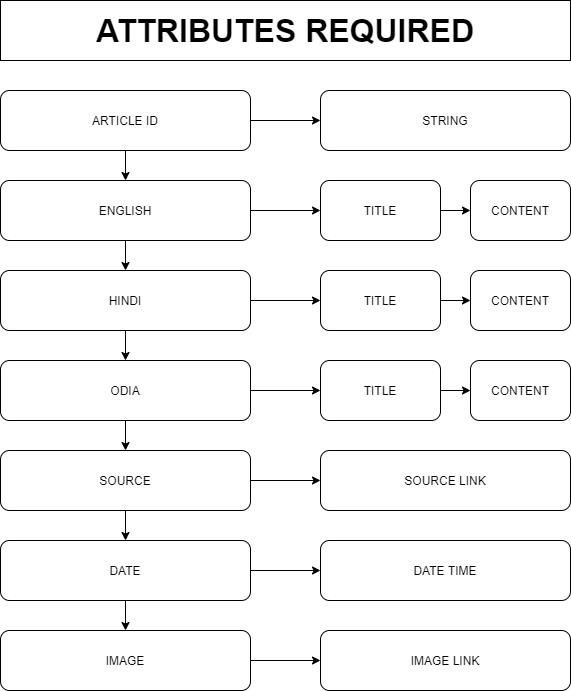

The diagram above was exported from draw.io. Its source (the exported page's mxGraphModel, read from the mxfile embedded in the PNG):
<mxGraphModel dx="1769" dy="880" grid="1" gridSize="10" guides="1" tooltips="1" connect="1" arrows="1" fold="1" page="1" pageScale="1" pageWidth="850" pageHeight="1100" math="0" shadow="0">
  <root>
    <mxCell id="0" />
    <mxCell id="1" parent="0" />
    <mxCell id="ud2w9rgS83SupQeakjam-1" value="&lt;b&gt;&lt;font style=&quot;font-size: 32px&quot;&gt;ATTRIBUTES REQUIRED&lt;/font&gt;&lt;/b&gt;" style="rounded=0;whiteSpace=wrap;html=1;" vertex="1" parent="1">
      <mxGeometry x="140" y="60" width="570" height="60" as="geometry" />
    </mxCell>
    <mxCell id="ud2w9rgS83SupQeakjam-4" value="" style="edgeStyle=orthogonalEdgeStyle;rounded=0;orthogonalLoop=1;jettySize=auto;html=1;" edge="1" parent="1" source="ud2w9rgS83SupQeakjam-2" target="ud2w9rgS83SupQeakjam-3">
      <mxGeometry relative="1" as="geometry" />
    </mxCell>
    <mxCell id="ud2w9rgS83SupQeakjam-38" value="" style="edgeStyle=orthogonalEdgeStyle;rounded=0;orthogonalLoop=1;jettySize=auto;html=1;" edge="1" parent="1" source="ud2w9rgS83SupQeakjam-2" target="ud2w9rgS83SupQeakjam-6">
      <mxGeometry relative="1" as="geometry" />
    </mxCell>
    <mxCell id="ud2w9rgS83SupQeakjam-2" value="ARTICLE ID" style="rounded=1;whiteSpace=wrap;html=1;" vertex="1" parent="1">
      <mxGeometry x="140" y="150" width="250" height="60" as="geometry" />
    </mxCell>
    <mxCell id="ud2w9rgS83SupQeakjam-3" value="STRING" style="rounded=1;whiteSpace=wrap;html=1;" vertex="1" parent="1">
      <mxGeometry x="460" y="150" width="250" height="60" as="geometry" />
    </mxCell>
    <mxCell id="ud2w9rgS83SupQeakjam-5" value="" style="edgeStyle=orthogonalEdgeStyle;rounded=0;orthogonalLoop=1;jettySize=auto;html=1;" edge="1" parent="1" source="ud2w9rgS83SupQeakjam-6" target="ud2w9rgS83SupQeakjam-7">
      <mxGeometry relative="1" as="geometry" />
    </mxCell>
    <mxCell id="ud2w9rgS83SupQeakjam-39" value="" style="edgeStyle=orthogonalEdgeStyle;rounded=0;orthogonalLoop=1;jettySize=auto;html=1;" edge="1" parent="1" source="ud2w9rgS83SupQeakjam-6" target="ud2w9rgS83SupQeakjam-17">
      <mxGeometry relative="1" as="geometry" />
    </mxCell>
    <mxCell id="ud2w9rgS83SupQeakjam-6" value="ENGLISH" style="rounded=1;whiteSpace=wrap;html=1;" vertex="1" parent="1">
      <mxGeometry x="140" y="240" width="250" height="60" as="geometry" />
    </mxCell>
    <mxCell id="ud2w9rgS83SupQeakjam-15" value="" style="edgeStyle=orthogonalEdgeStyle;rounded=0;orthogonalLoop=1;jettySize=auto;html=1;" edge="1" parent="1" source="ud2w9rgS83SupQeakjam-7" target="ud2w9rgS83SupQeakjam-14">
      <mxGeometry relative="1" as="geometry" />
    </mxCell>
    <mxCell id="ud2w9rgS83SupQeakjam-7" value="TITLE" style="rounded=1;whiteSpace=wrap;html=1;" vertex="1" parent="1">
      <mxGeometry x="460" y="240" width="120" height="60" as="geometry" />
    </mxCell>
    <mxCell id="ud2w9rgS83SupQeakjam-14" value="CONTENT" style="rounded=1;whiteSpace=wrap;html=1;" vertex="1" parent="1">
      <mxGeometry x="610" y="240" width="100" height="60" as="geometry" />
    </mxCell>
    <mxCell id="ud2w9rgS83SupQeakjam-16" value="" style="edgeStyle=orthogonalEdgeStyle;rounded=0;orthogonalLoop=1;jettySize=auto;html=1;" edge="1" parent="1" source="ud2w9rgS83SupQeakjam-17" target="ud2w9rgS83SupQeakjam-19">
      <mxGeometry relative="1" as="geometry" />
    </mxCell>
    <mxCell id="ud2w9rgS83SupQeakjam-40" value="" style="edgeStyle=orthogonalEdgeStyle;rounded=0;orthogonalLoop=1;jettySize=auto;html=1;" edge="1" parent="1" source="ud2w9rgS83SupQeakjam-17" target="ud2w9rgS83SupQeakjam-22">
      <mxGeometry relative="1" as="geometry" />
    </mxCell>
    <mxCell id="ud2w9rgS83SupQeakjam-17" value="HINDI" style="rounded=1;whiteSpace=wrap;html=1;" vertex="1" parent="1">
      <mxGeometry x="140" y="330" width="250" height="60" as="geometry" />
    </mxCell>
    <mxCell id="ud2w9rgS83SupQeakjam-18" value="" style="edgeStyle=orthogonalEdgeStyle;rounded=0;orthogonalLoop=1;jettySize=auto;html=1;" edge="1" parent="1" source="ud2w9rgS83SupQeakjam-19" target="ud2w9rgS83SupQeakjam-20">
      <mxGeometry relative="1" as="geometry" />
    </mxCell>
    <mxCell id="ud2w9rgS83SupQeakjam-19" value="TITLE" style="rounded=1;whiteSpace=wrap;html=1;" vertex="1" parent="1">
      <mxGeometry x="460" y="330" width="120" height="60" as="geometry" />
    </mxCell>
    <mxCell id="ud2w9rgS83SupQeakjam-20" value="CONTENT" style="rounded=1;whiteSpace=wrap;html=1;" vertex="1" parent="1">
      <mxGeometry x="610" y="330" width="100" height="60" as="geometry" />
    </mxCell>
    <mxCell id="ud2w9rgS83SupQeakjam-21" value="" style="edgeStyle=orthogonalEdgeStyle;rounded=0;orthogonalLoop=1;jettySize=auto;html=1;" edge="1" parent="1" source="ud2w9rgS83SupQeakjam-22" target="ud2w9rgS83SupQeakjam-24">
      <mxGeometry relative="1" as="geometry" />
    </mxCell>
    <mxCell id="ud2w9rgS83SupQeakjam-41" value="" style="edgeStyle=orthogonalEdgeStyle;rounded=0;orthogonalLoop=1;jettySize=auto;html=1;" edge="1" parent="1" source="ud2w9rgS83SupQeakjam-22" target="ud2w9rgS83SupQeakjam-27">
      <mxGeometry relative="1" as="geometry" />
    </mxCell>
    <mxCell id="ud2w9rgS83SupQeakjam-22" value="ODIA" style="rounded=1;whiteSpace=wrap;html=1;" vertex="1" parent="1">
      <mxGeometry x="140" y="420" width="250" height="60" as="geometry" />
    </mxCell>
    <mxCell id="ud2w9rgS83SupQeakjam-23" value="" style="edgeStyle=orthogonalEdgeStyle;rounded=0;orthogonalLoop=1;jettySize=auto;html=1;" edge="1" parent="1" source="ud2w9rgS83SupQeakjam-24" target="ud2w9rgS83SupQeakjam-25">
      <mxGeometry relative="1" as="geometry" />
    </mxCell>
    <mxCell id="ud2w9rgS83SupQeakjam-24" value="TITLE" style="rounded=1;whiteSpace=wrap;html=1;" vertex="1" parent="1">
      <mxGeometry x="460" y="420" width="120" height="60" as="geometry" />
    </mxCell>
    <mxCell id="ud2w9rgS83SupQeakjam-25" value="CONTENT" style="rounded=1;whiteSpace=wrap;html=1;" vertex="1" parent="1">
      <mxGeometry x="610" y="420" width="100" height="60" as="geometry" />
    </mxCell>
    <mxCell id="ud2w9rgS83SupQeakjam-26" value="" style="edgeStyle=orthogonalEdgeStyle;rounded=0;orthogonalLoop=1;jettySize=auto;html=1;" edge="1" parent="1" source="ud2w9rgS83SupQeakjam-27" target="ud2w9rgS83SupQeakjam-28">
      <mxGeometry relative="1" as="geometry" />
    </mxCell>
    <mxCell id="ud2w9rgS83SupQeakjam-42" value="" style="edgeStyle=orthogonalEdgeStyle;rounded=0;orthogonalLoop=1;jettySize=auto;html=1;" edge="1" parent="1" source="ud2w9rgS83SupQeakjam-27" target="ud2w9rgS83SupQeakjam-33">
      <mxGeometry relative="1" as="geometry" />
    </mxCell>
    <mxCell id="ud2w9rgS83SupQeakjam-27" value="SOURCE" style="rounded=1;whiteSpace=wrap;html=1;" vertex="1" parent="1">
      <mxGeometry x="140" y="510" width="250" height="60" as="geometry" />
    </mxCell>
    <mxCell id="ud2w9rgS83SupQeakjam-28" value="SOURCE LINK" style="rounded=1;whiteSpace=wrap;html=1;" vertex="1" parent="1">
      <mxGeometry x="460" y="510" width="250" height="60" as="geometry" />
    </mxCell>
    <mxCell id="ud2w9rgS83SupQeakjam-32" value="" style="edgeStyle=orthogonalEdgeStyle;rounded=0;orthogonalLoop=1;jettySize=auto;html=1;" edge="1" parent="1" source="ud2w9rgS83SupQeakjam-33" target="ud2w9rgS83SupQeakjam-34">
      <mxGeometry relative="1" as="geometry" />
    </mxCell>
    <mxCell id="ud2w9rgS83SupQeakjam-43" value="" style="edgeStyle=orthogonalEdgeStyle;rounded=0;orthogonalLoop=1;jettySize=auto;html=1;" edge="1" parent="1" source="ud2w9rgS83SupQeakjam-33" target="ud2w9rgS83SupQeakjam-36">
      <mxGeometry relative="1" as="geometry" />
    </mxCell>
    <mxCell id="ud2w9rgS83SupQeakjam-33" value="DATE" style="rounded=1;whiteSpace=wrap;html=1;" vertex="1" parent="1">
      <mxGeometry x="140" y="600" width="250" height="60" as="geometry" />
    </mxCell>
    <mxCell id="ud2w9rgS83SupQeakjam-34" value="DATE TIME" style="rounded=1;whiteSpace=wrap;html=1;" vertex="1" parent="1">
      <mxGeometry x="460" y="600" width="250" height="60" as="geometry" />
    </mxCell>
    <mxCell id="ud2w9rgS83SupQeakjam-35" value="" style="edgeStyle=orthogonalEdgeStyle;rounded=0;orthogonalLoop=1;jettySize=auto;html=1;" edge="1" parent="1" source="ud2w9rgS83SupQeakjam-36" target="ud2w9rgS83SupQeakjam-37">
      <mxGeometry relative="1" as="geometry" />
    </mxCell>
    <mxCell id="ud2w9rgS83SupQeakjam-36" value="IMAGE" style="rounded=1;whiteSpace=wrap;html=1;" vertex="1" parent="1">
      <mxGeometry x="140" y="690" width="250" height="60" as="geometry" />
    </mxCell>
    <mxCell id="ud2w9rgS83SupQeakjam-37" value="IMAGE LINK" style="rounded=1;whiteSpace=wrap;html=1;" vertex="1" parent="1">
      <mxGeometry x="460" y="690" width="250" height="60" as="geometry" />
    </mxCell>
  </root>
</mxGraphModel>